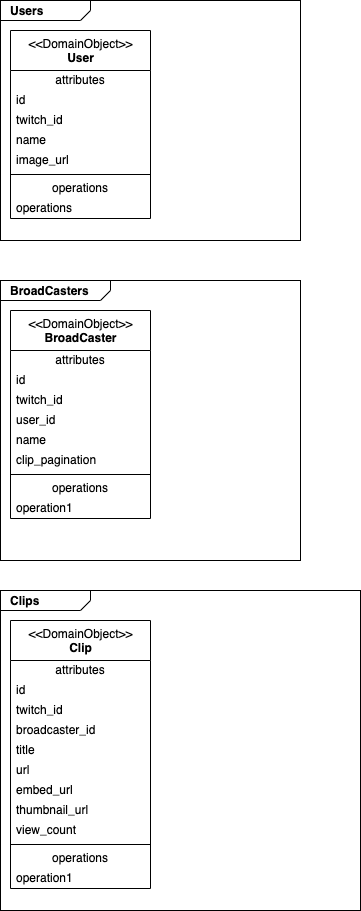

The diagram above was exported from draw.io. Its source (the exported page's mxGraphModel, read from the mxfile embedded in the PNG):
<mxGraphModel dx="917" dy="907" grid="1" gridSize="10" guides="1" tooltips="1" connect="1" arrows="1" fold="1" page="1" pageScale="1" pageWidth="4000" pageHeight="2000" math="0" shadow="0">
  <root>
    <mxCell id="0" />
    <mxCell id="1" parent="0" />
    <mxCell id="27" value="&lt;p style=&quot;margin: 0px ; margin-top: 4px ; margin-left: 10px ; text-align: left&quot;&gt;&lt;b&gt;Clips&lt;/b&gt;&lt;/p&gt;" style="html=1;strokeWidth=1;shape=mxgraph.sysml.package;html=1;overflow=fill;whiteSpace=wrap;fillColor=none;" parent="1" vertex="1">
      <mxGeometry x="40" y="630" width="360" height="320" as="geometry" />
    </mxCell>
    <mxCell id="28" value="&lt;p style=&quot;margin: 0px ; margin-top: 4px ; margin-left: 10px ; text-align: left&quot;&gt;&lt;b&gt;BroadCasters&lt;/b&gt;&lt;/p&gt;" style="html=1;strokeWidth=1;shape=mxgraph.sysml.package;html=1;overflow=fill;whiteSpace=wrap;fillColor=none;labelX=110.47;" vertex="1" parent="1">
      <mxGeometry x="40" y="320" width="300" height="280" as="geometry" />
    </mxCell>
    <mxCell id="26" value="&lt;p style=&quot;margin: 0px ; margin-top: 4px ; margin-left: 10px ; text-align: left&quot;&gt;&lt;b&gt;Users&lt;/b&gt;&lt;/p&gt;" style="html=1;strokeWidth=1;shape=mxgraph.sysml.package;html=1;overflow=fill;whiteSpace=wrap;fillColor=none;" parent="1" vertex="1">
      <mxGeometry x="40" y="40" width="300" height="240" as="geometry" />
    </mxCell>
    <mxCell id="2" value="&amp;lt;&amp;lt;DomainObject&amp;gt;&amp;gt;&lt;br&gt;&lt;b&gt;User&lt;/b&gt;" style="swimlane;fontStyle=0;align=center;verticalAlign=top;childLayout=stackLayout;horizontal=1;startSize=40;horizontalStack=0;resizeParent=1;resizeParentMax=0;resizeLast=0;collapsible=0;marginBottom=0;html=1;" parent="1" vertex="1">
      <mxGeometry x="50" y="70" width="140" height="188" as="geometry" />
    </mxCell>
    <mxCell id="3" value="attributes" style="text;html=1;strokeColor=none;fillColor=none;align=center;verticalAlign=middle;spacingLeft=4;spacingRight=4;overflow=hidden;rotatable=0;points=[[0,0.5],[1,0.5]];portConstraint=eastwest;" parent="2" vertex="1">
      <mxGeometry y="40" width="140" height="20" as="geometry" />
    </mxCell>
    <mxCell id="4" value="id" style="text;html=1;strokeColor=none;fillColor=none;align=left;verticalAlign=middle;spacingLeft=4;spacingRight=4;overflow=hidden;rotatable=0;points=[[0,0.5],[1,0.5]];portConstraint=eastwest;" parent="2" vertex="1">
      <mxGeometry y="60" width="140" height="20" as="geometry" />
    </mxCell>
    <mxCell id="29" value="twitch_id&lt;br&gt;" style="text;html=1;strokeColor=none;fillColor=none;align=left;verticalAlign=middle;spacingLeft=4;spacingRight=4;overflow=hidden;rotatable=0;points=[[0,0.5],[1,0.5]];portConstraint=eastwest;" vertex="1" parent="2">
      <mxGeometry y="80" width="140" height="20" as="geometry" />
    </mxCell>
    <mxCell id="30" value="name" style="text;html=1;strokeColor=none;fillColor=none;align=left;verticalAlign=middle;spacingLeft=4;spacingRight=4;overflow=hidden;rotatable=0;points=[[0,0.5],[1,0.5]];portConstraint=eastwest;" vertex="1" parent="2">
      <mxGeometry y="100" width="140" height="20" as="geometry" />
    </mxCell>
    <mxCell id="31" value="image_url" style="text;html=1;strokeColor=none;fillColor=none;align=left;verticalAlign=middle;spacingLeft=4;spacingRight=4;overflow=hidden;rotatable=0;points=[[0,0.5],[1,0.5]];portConstraint=eastwest;" vertex="1" parent="2">
      <mxGeometry y="120" width="140" height="20" as="geometry" />
    </mxCell>
    <mxCell id="7" value="" style="line;strokeWidth=1;fillColor=none;align=left;verticalAlign=middle;spacingTop=-1;spacingLeft=3;spacingRight=3;rotatable=0;labelPosition=right;points=[];portConstraint=eastwest;" parent="2" vertex="1">
      <mxGeometry y="140" width="140" height="8" as="geometry" />
    </mxCell>
    <mxCell id="8" value="operations" style="text;html=1;strokeColor=none;fillColor=none;align=center;verticalAlign=middle;spacingLeft=4;spacingRight=4;overflow=hidden;rotatable=0;points=[[0,0.5],[1,0.5]];portConstraint=eastwest;" parent="2" vertex="1">
      <mxGeometry y="148" width="140" height="20" as="geometry" />
    </mxCell>
    <mxCell id="43" value="operations" style="text;html=1;strokeColor=none;fillColor=none;align=left;verticalAlign=middle;spacingLeft=4;spacingRight=4;overflow=hidden;rotatable=0;points=[[0,0.5],[1,0.5]];portConstraint=eastwest;" vertex="1" parent="2">
      <mxGeometry y="168" width="140" height="20" as="geometry" />
    </mxCell>
    <mxCell id="10" value="&amp;lt;&amp;lt;DomainObject&amp;gt;&amp;gt;&lt;br&gt;&lt;b&gt;Clip&lt;/b&gt;" style="swimlane;fontStyle=0;align=center;verticalAlign=top;childLayout=stackLayout;horizontal=1;startSize=40;horizontalStack=0;resizeParent=1;resizeParentMax=0;resizeLast=0;collapsible=0;marginBottom=0;html=1;" parent="1" vertex="1">
      <mxGeometry x="50" y="660" width="140" height="268" as="geometry" />
    </mxCell>
    <mxCell id="11" value="attributes" style="text;html=1;strokeColor=none;fillColor=none;align=center;verticalAlign=middle;spacingLeft=4;spacingRight=4;overflow=hidden;rotatable=0;points=[[0,0.5],[1,0.5]];portConstraint=eastwest;" parent="10" vertex="1">
      <mxGeometry y="40" width="140" height="20" as="geometry" />
    </mxCell>
    <mxCell id="12" value="id" style="text;html=1;strokeColor=none;fillColor=none;align=left;verticalAlign=middle;spacingLeft=4;spacingRight=4;overflow=hidden;rotatable=0;points=[[0,0.5],[1,0.5]];portConstraint=eastwest;" parent="10" vertex="1">
      <mxGeometry y="60" width="140" height="20" as="geometry" />
    </mxCell>
    <mxCell id="35" value="twitch_id" style="text;html=1;strokeColor=none;fillColor=none;align=left;verticalAlign=middle;spacingLeft=4;spacingRight=4;overflow=hidden;rotatable=0;points=[[0,0.5],[1,0.5]];portConstraint=eastwest;" vertex="1" parent="10">
      <mxGeometry y="80" width="140" height="20" as="geometry" />
    </mxCell>
    <mxCell id="36" value="broadcaster_id" style="text;html=1;strokeColor=none;fillColor=none;align=left;verticalAlign=middle;spacingLeft=4;spacingRight=4;overflow=hidden;rotatable=0;points=[[0,0.5],[1,0.5]];portConstraint=eastwest;" vertex="1" parent="10">
      <mxGeometry y="100" width="140" height="20" as="geometry" />
    </mxCell>
    <mxCell id="37" value="title" style="text;html=1;strokeColor=none;fillColor=none;align=left;verticalAlign=middle;spacingLeft=4;spacingRight=4;overflow=hidden;rotatable=0;points=[[0,0.5],[1,0.5]];portConstraint=eastwest;" vertex="1" parent="10">
      <mxGeometry y="120" width="140" height="20" as="geometry" />
    </mxCell>
    <mxCell id="38" value="url" style="text;html=1;strokeColor=none;fillColor=none;align=left;verticalAlign=middle;spacingLeft=4;spacingRight=4;overflow=hidden;rotatable=0;points=[[0,0.5],[1,0.5]];portConstraint=eastwest;" vertex="1" parent="10">
      <mxGeometry y="140" width="140" height="20" as="geometry" />
    </mxCell>
    <mxCell id="39" value="embed_url" style="text;html=1;strokeColor=none;fillColor=none;align=left;verticalAlign=middle;spacingLeft=4;spacingRight=4;overflow=hidden;rotatable=0;points=[[0,0.5],[1,0.5]];portConstraint=eastwest;" vertex="1" parent="10">
      <mxGeometry y="160" width="140" height="20" as="geometry" />
    </mxCell>
    <mxCell id="40" value="thumbnail_url" style="text;html=1;strokeColor=none;fillColor=none;align=left;verticalAlign=middle;spacingLeft=4;spacingRight=4;overflow=hidden;rotatable=0;points=[[0,0.5],[1,0.5]];portConstraint=eastwest;" vertex="1" parent="10">
      <mxGeometry y="180" width="140" height="20" as="geometry" />
    </mxCell>
    <mxCell id="41" value="view_count" style="text;html=1;strokeColor=none;fillColor=none;align=left;verticalAlign=middle;spacingLeft=4;spacingRight=4;overflow=hidden;rotatable=0;points=[[0,0.5],[1,0.5]];portConstraint=eastwest;" vertex="1" parent="10">
      <mxGeometry y="200" width="140" height="20" as="geometry" />
    </mxCell>
    <mxCell id="15" value="" style="line;strokeWidth=1;fillColor=none;align=left;verticalAlign=middle;spacingTop=-1;spacingLeft=3;spacingRight=3;rotatable=0;labelPosition=right;points=[];portConstraint=eastwest;" parent="10" vertex="1">
      <mxGeometry y="220" width="140" height="8" as="geometry" />
    </mxCell>
    <mxCell id="16" value="operations" style="text;html=1;strokeColor=none;fillColor=none;align=center;verticalAlign=middle;spacingLeft=4;spacingRight=4;overflow=hidden;rotatable=0;points=[[0,0.5],[1,0.5]];portConstraint=eastwest;" parent="10" vertex="1">
      <mxGeometry y="228" width="140" height="20" as="geometry" />
    </mxCell>
    <mxCell id="17" value="operation1" style="text;html=1;strokeColor=none;fillColor=none;align=left;verticalAlign=middle;spacingLeft=4;spacingRight=4;overflow=hidden;rotatable=0;points=[[0,0.5],[1,0.5]];portConstraint=eastwest;" parent="10" vertex="1">
      <mxGeometry y="248" width="140" height="20" as="geometry" />
    </mxCell>
    <mxCell id="18" value="&amp;lt;&amp;lt;DomainObject&amp;gt;&amp;gt;&lt;br&gt;&lt;b&gt;BroadCaster&lt;/b&gt;" style="swimlane;fontStyle=0;align=center;verticalAlign=top;childLayout=stackLayout;horizontal=1;startSize=40;horizontalStack=0;resizeParent=1;resizeParentMax=0;resizeLast=0;collapsible=0;marginBottom=0;html=1;" parent="1" vertex="1">
      <mxGeometry x="50" y="350" width="140" height="208" as="geometry" />
    </mxCell>
    <mxCell id="19" value="attributes" style="text;html=1;strokeColor=none;fillColor=none;align=center;verticalAlign=middle;spacingLeft=4;spacingRight=4;overflow=hidden;rotatable=0;points=[[0,0.5],[1,0.5]];portConstraint=eastwest;" parent="18" vertex="1">
      <mxGeometry y="40" width="140" height="20" as="geometry" />
    </mxCell>
    <mxCell id="20" value="id" style="text;html=1;strokeColor=none;fillColor=none;align=left;verticalAlign=middle;spacingLeft=4;spacingRight=4;overflow=hidden;rotatable=0;points=[[0,0.5],[1,0.5]];portConstraint=eastwest;" parent="18" vertex="1">
      <mxGeometry y="60" width="140" height="20" as="geometry" />
    </mxCell>
    <mxCell id="22" value="twitch_id" style="text;html=1;strokeColor=none;fillColor=none;align=left;verticalAlign=middle;spacingLeft=4;spacingRight=4;overflow=hidden;rotatable=0;points=[[0,0.5],[1,0.5]];portConstraint=eastwest;" parent="18" vertex="1">
      <mxGeometry y="80" width="140" height="20" as="geometry" />
    </mxCell>
    <mxCell id="32" value="user_id" style="text;html=1;strokeColor=none;fillColor=none;align=left;verticalAlign=middle;spacingLeft=4;spacingRight=4;overflow=hidden;rotatable=0;points=[[0,0.5],[1,0.5]];portConstraint=eastwest;" vertex="1" parent="18">
      <mxGeometry y="100" width="140" height="20" as="geometry" />
    </mxCell>
    <mxCell id="33" value="name" style="text;html=1;strokeColor=none;fillColor=none;align=left;verticalAlign=middle;spacingLeft=4;spacingRight=4;overflow=hidden;rotatable=0;points=[[0,0.5],[1,0.5]];portConstraint=eastwest;" vertex="1" parent="18">
      <mxGeometry y="120" width="140" height="20" as="geometry" />
    </mxCell>
    <mxCell id="34" value="clip_pagination" style="text;html=1;strokeColor=none;fillColor=none;align=left;verticalAlign=middle;spacingLeft=4;spacingRight=4;overflow=hidden;rotatable=0;points=[[0,0.5],[1,0.5]];portConstraint=eastwest;" vertex="1" parent="18">
      <mxGeometry y="140" width="140" height="20" as="geometry" />
    </mxCell>
    <mxCell id="23" value="" style="line;strokeWidth=1;fillColor=none;align=left;verticalAlign=middle;spacingTop=-1;spacingLeft=3;spacingRight=3;rotatable=0;labelPosition=right;points=[];portConstraint=eastwest;" parent="18" vertex="1">
      <mxGeometry y="160" width="140" height="8" as="geometry" />
    </mxCell>
    <mxCell id="24" value="operations" style="text;html=1;strokeColor=none;fillColor=none;align=center;verticalAlign=middle;spacingLeft=4;spacingRight=4;overflow=hidden;rotatable=0;points=[[0,0.5],[1,0.5]];portConstraint=eastwest;" parent="18" vertex="1">
      <mxGeometry y="168" width="140" height="20" as="geometry" />
    </mxCell>
    <mxCell id="25" value="operation1" style="text;html=1;strokeColor=none;fillColor=none;align=left;verticalAlign=middle;spacingLeft=4;spacingRight=4;overflow=hidden;rotatable=0;points=[[0,0.5],[1,0.5]];portConstraint=eastwest;" parent="18" vertex="1">
      <mxGeometry y="188" width="140" height="20" as="geometry" />
    </mxCell>
  </root>
</mxGraphModel>